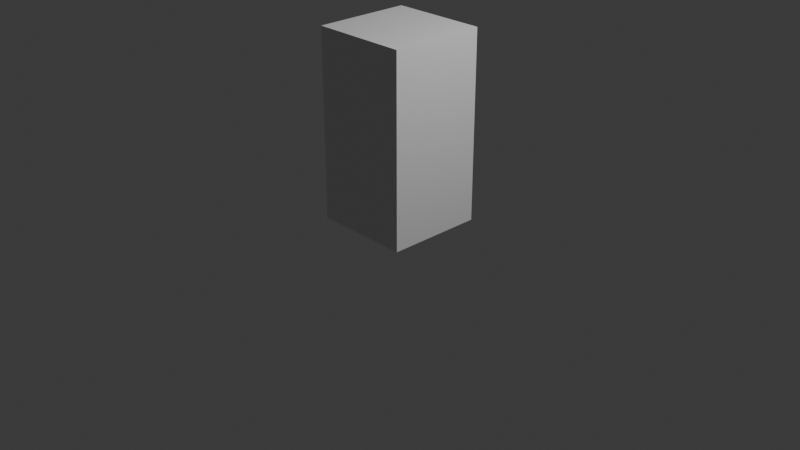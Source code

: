 # Source: Char.blend  (saved by Blender 4.2.66; exported with 4.5.12 LTS)
import bpy
from mathutils import Matrix  # noqa: F401  (used for matrix-valued properties, if any)

bpy.ops.wm.read_factory_settings(use_empty=True)
scene = bpy.context.scene
scene.name = 'Scene'

# ---- collections
col_collection = bpy.data.collections.new('Collection'); scene.collection.children.link(col_collection)

# ---- materials (node trees are filled in below, after node groups)
mat_material = bpy.data.materials.new('Material')
mat_material.alpha_threshold = 0.0
mat_material.roughness = 0.5
mat_material.line_color = (0.0, 0.0, 0.0, 1.0)

# ---- material node trees
mat_material.use_nodes = True; mat_material.node_tree.nodes.clear()
_N = mat_material.node_tree.nodes; _L = mat_material.node_tree.links
n0 = _N.new('ShaderNodeOutputMaterial'); n0.name = 'Material Output'; n0.location = (300, 300)
n1 = _N.new('ShaderNodeBsdfPrincipled'); n1.name = 'Principled BSDF'; n1.location = (10, 300)
n1.inputs[3].default_value = 1.45
_L.new(n1.outputs[0], n0.inputs[0])
n0.is_active_output = True

# ---- world
world_world = bpy.data.worlds.new('World'); scene.world = world_world
world_world.use_nodes = True; world_world.node_tree.nodes.clear()
_N = world_world.node_tree.nodes; _L = world_world.node_tree.links
n0 = _N.new('ShaderNodeOutputWorld'); n0.name = 'World Output'; n0.location = (300, 300)
n1 = _N.new('ShaderNodeBackground'); n1.name = 'Background'; n1.location = (10, 300)
n1.inputs[0].default_value = (0.05088, 0.05088, 0.05088, 1.0)
_L.new(n1.outputs[0], n0.inputs[0])
n0.is_active_output = True
world_world.color = (0.05088, 0.05088, 0.05088)
world_world.sun_shadow_jitter_overblur = 0.0

# ---- cameras
cam_camera = bpy.data.cameras.new('Camera')
cam_camera.clip_end = 100.0
cam_camera.ortho_scale = 7.314

# ---- lights
light_light = bpy.data.lights.new('Light', 'POINT')
light_light.energy = 1000.0
light_light.shadow_soft_size = 0.1

# ---- meshes
me_cube = bpy.data.meshes.new('Cube')
me_cube.from_pydata([(1.0, 1.0, 1.0), (1.0, 1.0, -1.0), (1.0, -1.0, 1.0), (1.0, -1.0, -1.0), (-1.0, 1.0, 1.0), (-1.0, 1.0, -1.0), (-1.0, -1.0, 1.0), (-1.0, -1.0, -1.0)], [], [(0, 4, 6, 2), (3, 2, 6, 7), (7, 6, 4, 5), (5, 1, 3, 7), (1, 0, 2, 3), (5, 4, 0, 1)])
_uv = me_cube.uv_layers.new(name='UVMap')
_uv.uv.foreach_set('vector', [0.625, 0.5, 0.875, 0.5, 0.875, 0.75, 0.625, 0.75, 0.375, 0.75, 0.625, 0.75, 0.625, 1.0, 0.375, 1.0, 0.375, 0.0, 0.625, 0.0, 0.625, 0.25, 0.375, 0.25, 0.125, 0.5, 0.375, 0.5, 0.375, 0.75, 0.125, 0.75, 0.375, 0.5, 0.625, 0.5, 0.625, 0.75, 0.375, 0.75, 0.375, 0.25, 0.625, 0.25, 0.625, 0.5, 0.375, 0.5])
me_cube.materials.append(mat_material)
me_cube.use_mirror_vertex_groups = False
me_cube.update()

# ---- objects
ob_cube = bpy.data.objects.new('Cube', me_cube)
ob_light = bpy.data.objects.new('Light', light_light)
ob_camera = bpy.data.objects.new('Camera', cam_camera)

# ---- transforms, parenting, visibility, modifiers, constraints
ob_cube.location = (0.0, 0.0, 1.0)
ob_cube.scale = (0.515, 0.515, 1.0)
ob_cube.lock_rotations_4d = False
ob_cube.empty_display_type = 'ARROWS'
ob_cube.lineart.crease_threshold = 0.0
ob_light.location = (4.076, 1.005, 5.904)
ob_light.rotation_euler = (0.6503, 0.05522, 1.866)
ob_light.lock_rotations_4d = False
ob_light.empty_display_type = 'ARROWS'
ob_light.color = (0.0, 0.0, 0.0, 0.0)
ob_light.lineart.crease_threshold = 0.0
ob_camera.location = (7.359, -6.926, 4.958)
ob_camera.rotation_euler = (1.109, 0.0, 0.8149)
ob_camera.lock_rotations_4d = False
ob_camera.empty_display_type = 'ARROWS'
ob_camera.color = (0.0, 0.0, 0.0, 0.0)
ob_camera.display_type = 'WIRE'
ob_camera.lineart.crease_threshold = 0.0

# ---- collection membership
col_collection.objects.link(ob_cube)
col_collection.objects.link(ob_light)
col_collection.objects.link(ob_camera)

# ---- scene / render settings (as saved in the file)
scene.camera = ob_camera
scene.frame_start = 1; scene.frame_end = 250; scene.frame_set(1)
scene.render.engine = 'BLENDER_EEVEE_NEXT'
bpy.context.view_layer.update()
